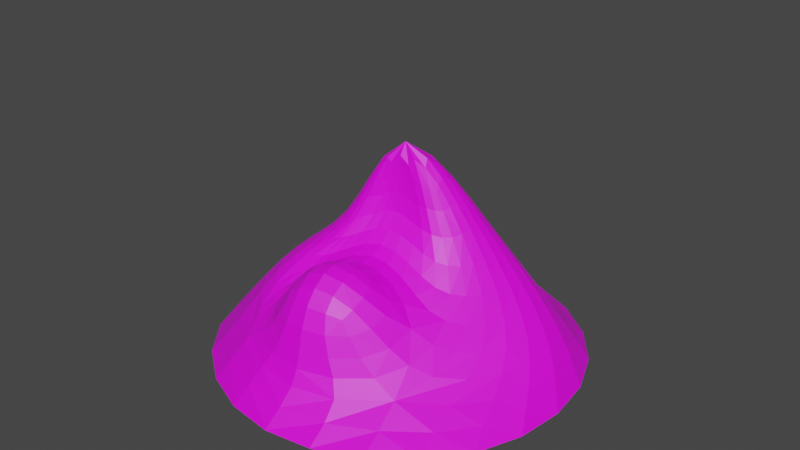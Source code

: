 # Source: hex-mountain.blend  (saved by Blender 2.91.10; exported with 4.5.12 LTS)
import bpy
from mathutils import Matrix  # noqa: F401  (used for matrix-valued properties, if any)

bpy.ops.wm.read_factory_settings(use_empty=True)
scene = bpy.context.scene
scene.name = 'Scene'

# ---- collections
col_collection = bpy.data.collections.new('Collection'); scene.collection.children.link(col_collection)

# ---- images (referenced by path relative to the original .blend; pixels are not part of the script)
import os
ASSET_DIR = os.environ.get("B2B_ASSET_DIR", "")  # directory of the original .blend (textures are referenced by path, not embedded)
HERE = os.path.dirname(os.path.abspath(__file__))  # packed textures are extracted next to this script under _unpacked/

def load_image(name, relpath, width, height, colorspace="sRGB"):
    """Load a texture the original file referenced (path relative to the .blend, or extracted next to this script)."""
    p = next((c for c in (os.path.join(HERE, relpath), os.path.join(ASSET_DIR, relpath)) if relpath and os.path.exists(c)), "")
    if p:
        img = bpy.data.images.load(p, check_existing=True)
        img.name = name
    else:  # same state as the original file: an image datablock whose file is absent (Cycles renders it pink)
        img = bpy.data.images.new(name, width, height)
        img.source = "FILE"
        img.filepath = "//" + (relpath or name)
    img.colorspace_settings.name = colorspace
    return img
img_imphenziapalette01_png = load_image('ImphenziaPalette01.png', 'ImphenziaPalette01.png', 1024, 1024, 'sRGB')

# ---- materials (node trees are filled in below, after node groups)
mat_material = bpy.data.materials.new('Material')
mat_material.use_transparent_shadow = False

# ---- material node trees
mat_material.use_nodes = True; mat_material.node_tree.nodes.clear()
_N = mat_material.node_tree.nodes; _L = mat_material.node_tree.links
n0 = _N.new('ShaderNodeBsdfPrincipled'); n0.name = 'Principled BSDF'; n0.location = (10, 300)
n0.distribution = 'GGX'
n0.subsurface_method = 'BURLEY'
n0.inputs[3].default_value = 1.45
n0.inputs[27].default_value = (0.0, 0.0, 0.0, 1.0)
n0.inputs[28].default_value = 1.0
n1 = _N.new('ShaderNodeOutputMaterial'); n1.name = 'Material Output'; n1.location = (300, 300)
n2 = _N.new('ShaderNodeTexImage'); n2.name = 'Image Texture'; n2.location = (-362, 242)
n2.image = img_imphenziapalette01_png
_L.new(n0.outputs[0], n1.inputs[0])
_L.new(n2.outputs[0], n0.inputs[0])
n1.is_active_output = True

# ---- world
world_world = bpy.data.worlds.new('World'); scene.world = world_world
world_world.use_nodes = True; world_world.node_tree.nodes.clear()
_N = world_world.node_tree.nodes; _L = world_world.node_tree.links
n0 = _N.new('ShaderNodeOutputWorld'); n0.name = 'World Output'; n0.location = (300, 300)
n1 = _N.new('ShaderNodeBackground'); n1.name = 'Background'; n1.location = (10, 300)
n1.inputs[0].default_value = (0.05088, 0.05088, 0.05088, 1.0)
_L.new(n1.outputs[0], n0.inputs[0])
n0.is_active_output = True
world_world.color = (0.05088, 0.05088, 0.05088)
world_world.use_sun_shadow = False
world_world.sun_shadow_jitter_overblur = 0.0

# ---- meshes
me_circle = bpy.data.meshes.new('Circle')
me_circle.from_pydata([(0.0, -5.96e-08, -1.0), (-0.866, -2.98e-08, -0.5), (-0.866, 0.0, 0.5), (8.742e-08, 2.98e-08, 1.0), (0.866, 0.0, 0.5), (0.866, -2.98e-08, -0.5), (0.6818, 0.309, -0.3936), (0.6818, 0.121, -0.04635), (7.666e-08, 0.2372, 0.7872), (-0.4032, 0.5397, 0.3936), (-0.6818, 0.1975, -0.3936), (7.835e-09, 0.07682, -0.5131), (-0.3575, 0.2372, 0.4615), (0.4558, 0.2372, 0.3137), (-0.03158, 0.5079, 0.1724), (-0.035, 0.8025, 0.4863), (-0.01316, 1.165, 0.004446), (-0.2944, 0.5283, -0.2925), (-0.007624, 0.4775, -0.458), (0.2791, 0.5751, -0.2925), (-0.02091, 0.6588, -0.0544), (-0.158, 0.545, 0.06719), (-0.2944, 0.505, 0.03865), (0.2791, 0.6425, -0.1464), (0.1841, 0.545, 0.005047)], [], [(2, 9, 10, 1), (1, 10, 11, 0), (3, 8, 12, 9, 2), (4, 7, 13, 8, 3), (5, 6, 7, 4), (18, 17, 16), (0, 11, 6, 5), (1, 0, 5, 4, 3, 2), (14, 12, 15), (12, 8, 15), (8, 13, 15), (13, 14, 15), (19, 18, 16), (21, 20, 16), (22, 21, 16), (24, 23, 16), (17, 22, 16), (20, 24, 16), (23, 19, 16), (7, 6, 19, 23), (14, 13, 24, 20), (10, 9, 22, 17), (13, 7, 23, 24), (9, 12, 21, 22), (12, 14, 20, 21), (6, 11, 18, 19), (11, 10, 17, 18)])
_k = {(0, 1): 1.0, (1, 2): 1.0, (2, 3): 1.0, (3, 4): 1.0, (4, 5): 1.0, (0, 5): 1.0}
me_circle.attributes.new('crease_edge', 'FLOAT', 'EDGE').data.foreach_set('value', [_k.get((min(e.vertices), max(e.vertices)), 0.0) for e in me_circle.edges])
_uv = me_circle.uv_layers.new(name='UVMap')
_uv.uv.foreach_set('vector', [0.9695, 0.6816, 0.9695, 0.6816, 0.9695, 0.6816, 0.9695, 0.6816, 0.9695, 0.6816, 0.9695, 0.6816, 0.9695, 0.6816, 0.9695, 0.6816, 0.9695, 0.6816, 0.9695, 0.6816, 0.9695, 0.6816, 0.9695, 0.6816, 0.9695, 0.6816, 0.9695, 0.6816, 0.9695, 0.6816, 0.9695, 0.6816, 0.9695, 0.6816, 0.9695, 0.6816, 0.9695, 0.6816, 0.9695, 0.6816, 0.9695, 0.6816, 0.9695, 0.6816, 0.1944, 0.9376, 0.1944, 0.9376, 0.1944, 0.9376, 0.9695, 0.6816, 0.9695, 0.6816, 0.9695, 0.6816, 0.9695, 0.6816, 0.9695, 0.6816, 0.9695, 0.6816, 0.9695, 0.6816, 0.9695, 0.6816, 0.9695, 0.6816, 0.9695, 0.6816, 0.9695, 0.6816, 0.9695, 0.6816, 0.9695, 0.6816, 0.9695, 0.6816, 0.9695, 0.6816, 0.9695, 0.6816, 0.9695, 0.6816, 0.9695, 0.6816, 0.9695, 0.6816, 0.9695, 0.6816, 0.9695, 0.6816, 0.9695, 0.6816, 0.1944, 0.9376, 0.1944, 0.9376, 0.1944, 0.9376, 0.1944, 0.9376, 0.1944, 0.9376, 0.1944, 0.9376, 0.1944, 0.9376, 0.1944, 0.9376, 0.1944, 0.9376, 0.1944, 0.9376, 0.1944, 0.9376, 0.1944, 0.9376, 0.1944, 0.9376, 0.1944, 0.9376, 0.1944, 0.9376, 0.1944, 0.9376, 0.1944, 0.9376, 0.1944, 0.9376, 0.1944, 0.9376, 0.1944, 0.9376, 0.1944, 0.9376, 0.9695, 0.6816, 0.9695, 0.6816, 0.9695, 0.6816, 0.9695, 0.6816, 0.9695, 0.6816, 0.9695, 0.6816, 0.9695, 0.6816, 0.9695, 0.6816, 0.9695, 0.6816, 0.9695, 0.6816, 0.9695, 0.6816, 0.9695, 0.6816, 0.9695, 0.6816, 0.9695, 0.6816, 0.9695, 0.6816, 0.9695, 0.6816, 0.9695, 0.6816, 0.9695, 0.6816, 0.9695, 0.6816, 0.9695, 0.6816, 0.9695, 0.6816, 0.9695, 0.6816, 0.9695, 0.6816, 0.9695, 0.6816, 0.9695, 0.6816, 0.9695, 0.6816, 0.9695, 0.6816, 0.9695, 0.6816, 0.9695, 0.6816, 0.9695, 0.6816, 0.9695, 0.6816, 0.9695, 0.6816])
me_circle.materials.append(mat_material)
me_circle.use_remesh_fix_poles = True
me_circle.use_remesh_preserve_attributes = False
me_circle.use_mirror_vertex_groups = False
me_circle.update()

# ---- objects
ob_circle = bpy.data.objects.new('Circle', me_circle)

# ---- transforms, parenting, visibility, modifiers, constraints
ob_circle.location = (0.0, 0.0, 0.0)
ob_circle.rotation_euler = (1.571, 0.0, 0.0)
ob_circle.lineart.crease_threshold = 0.0
_m = ob_circle.modifiers.new('Subdivision', 'SUBSURF')
_m.uv_smooth = 'PRESERVE_CORNERS'

# ---- collection membership
col_collection.objects.link(ob_circle)

# ---- scene / render settings (as saved in the file)
scene.frame_start = 1; scene.frame_end = 250; scene.frame_set(1)
scene.render.engine = 'BLENDER_EEVEE_NEXT'
scene.cycles.use_denoising = False
scene.cycles.samples = 128
scene.cycles.sampling_pattern = 'TABULATED_SOBOL'
scene.cycles.use_adaptive_sampling = False
scene.cycles.use_light_tree = False
scene.view_settings.view_transform = 'Filmic'
bpy.context.view_layer.update()

# ---- added for rendering (the .blend has no active camera and no usable light): camera, sun
cam_auto = bpy.data.cameras.new('AutoCamera')
cam_auto.lens = 50.0
cam_auto.sensor_width = 36.0
cam_auto.clip_end = 1000.0
ob_auto_camera = bpy.data.objects.new('AutoCamera', cam_auto)
scene.collection.objects.link(ob_auto_camera)
ob_auto_camera.location = (2.67489, -3.20987, 2.72265)
ob_auto_camera.rotation_euler = (1.09748, -7.21219e-08, 0.694738)
scene.camera = ob_auto_camera
light_auto_sun = bpy.data.lights.new('AutoSun', 'SUN')
light_auto_sun.energy = 3.0
light_auto_sun.angle = 0.0523599
ob_auto_sun = bpy.data.objects.new('AutoSun', light_auto_sun)
scene.collection.objects.link(ob_auto_sun)
ob_auto_sun.rotation_euler = (0.872665, 0.174533, 0.523599)
bpy.context.view_layer.update()
